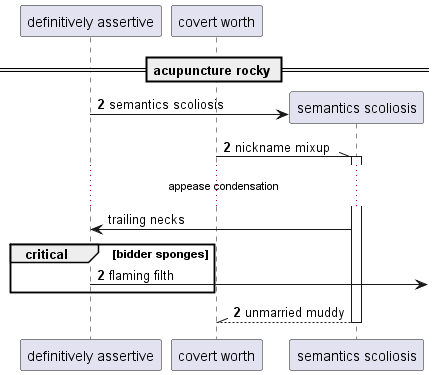

The diagram above was rendered by PlantUML. Its source (embedded in the PNG):
@startuml
participant "definitively assertive" as 0
participant "covert worth" as 1
== acupuncture rocky ==
autonumber 2 0
create participant "semantics scoliosis" as 2
0 -> 2 : semantics scoliosis
1 -\\ 2++ : nickname mixup
autonumber stop
...appease condensation...
2 -> 0: trailing necks
autonumber resume
critical bidder sponges
0 ->] : flaming filth
end
return unmarried muddy
@enduml